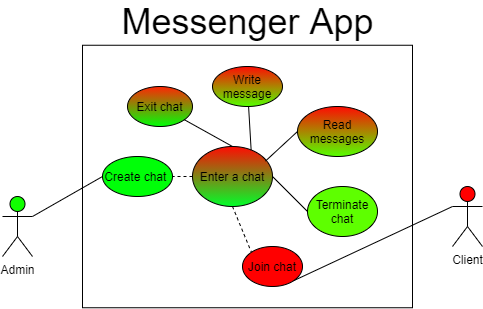

The diagram above was exported from draw.io. Its source (the exported page's mxGraphModel, read from the mxfile embedded in the PNG):
<mxGraphModel dx="952" dy="527" grid="1" gridSize="10" guides="1" tooltips="1" connect="1" arrows="1" fold="1" page="1" pageScale="1" pageWidth="827" pageHeight="1169" math="0" shadow="0">
  <root>
    <mxCell id="WIyWlLk6GJQsqaUBKTNV-0" />
    <mxCell id="WIyWlLk6GJQsqaUBKTNV-1" parent="WIyWlLk6GJQsqaUBKTNV-0" />
    <mxCell id="YiW9KYlu9IZNXcyXnUff-12" value="" style="rounded=0;whiteSpace=wrap;html=1;fillColor=none;" parent="WIyWlLk6GJQsqaUBKTNV-1" vertex="1">
      <mxGeometry x="170" y="108.75" width="330" height="262.5" as="geometry" />
    </mxCell>
    <mxCell id="YiW9KYlu9IZNXcyXnUff-3" value="Enter a chat" style="ellipse;whiteSpace=wrap;html=1;gradientColor=#00FF2A;fillColor=#FF0B03;" parent="WIyWlLk6GJQsqaUBKTNV-1" vertex="1">
      <mxGeometry x="280" y="210" width="80" height="60" as="geometry" />
    </mxCell>
    <mxCell id="YiW9KYlu9IZNXcyXnUff-4" value="Admin" style="shape=umlActor;verticalLabelPosition=bottom;verticalAlign=top;html=1;outlineConnect=0;fillColor=#11FF00;" parent="WIyWlLk6GJQsqaUBKTNV-1" vertex="1">
      <mxGeometry x="90" y="260" width="30" height="60" as="geometry" />
    </mxCell>
    <mxCell id="YiW9KYlu9IZNXcyXnUff-13" value="&lt;span style=&quot;font-size: 36px&quot;&gt;Messenger App&lt;/span&gt;" style="text;html=1;align=center;verticalAlign=middle;resizable=0;points=[];autosize=1;strokeColor=none;fillColor=none;" parent="WIyWlLk6GJQsqaUBKTNV-1" vertex="1">
      <mxGeometry x="200" y="70" width="270" height="30" as="geometry" />
    </mxCell>
    <mxCell id="YiW9KYlu9IZNXcyXnUff-14" value="" style="endArrow=none;html=1;entryX=1;entryY=0.3333333333333333;entryDx=0;entryDy=0;entryPerimeter=0;exitX=0;exitY=0.5;exitDx=0;exitDy=0;" parent="WIyWlLk6GJQsqaUBKTNV-1" source="YiW9KYlu9IZNXcyXnUff-26" target="YiW9KYlu9IZNXcyXnUff-4" edge="1">
      <mxGeometry width="50" height="50" relative="1" as="geometry">
        <mxPoint x="220.6078622149032" y="289.6515969180098" as="sourcePoint" />
        <mxPoint x="490" y="260" as="targetPoint" />
      </mxGeometry>
    </mxCell>
    <mxCell id="YiW9KYlu9IZNXcyXnUff-18" value="Exit chat" style="ellipse;whiteSpace=wrap;html=1;gradientColor=#00FF08;fillColor=#FF2605;" parent="WIyWlLk6GJQsqaUBKTNV-1" vertex="1">
      <mxGeometry x="215" y="150" width="65" height="40" as="geometry" />
    </mxCell>
    <mxCell id="YiW9KYlu9IZNXcyXnUff-26" value="Create chat&amp;nbsp;" style="ellipse;whiteSpace=wrap;html=1;fillColor=#00FF08;" parent="WIyWlLk6GJQsqaUBKTNV-1" vertex="1">
      <mxGeometry x="190" y="220" width="70" height="40" as="geometry" />
    </mxCell>
    <mxCell id="YiW9KYlu9IZNXcyXnUff-28" value="Join chat" style="ellipse;whiteSpace=wrap;html=1;fillColor=#FF0000;" parent="WIyWlLk6GJQsqaUBKTNV-1" vertex="1">
      <mxGeometry x="330" y="310" width="60" height="40" as="geometry" />
    </mxCell>
    <mxCell id="YiW9KYlu9IZNXcyXnUff-33" value="" style="endArrow=none;html=1;entryX=0.5;entryY=0;entryDx=0;entryDy=0;" parent="WIyWlLk6GJQsqaUBKTNV-1" source="YiW9KYlu9IZNXcyXnUff-18" target="YiW9KYlu9IZNXcyXnUff-3" edge="1">
      <mxGeometry width="50" height="50" relative="1" as="geometry">
        <mxPoint x="90" y="420" as="sourcePoint" />
        <mxPoint x="140" y="370" as="targetPoint" />
      </mxGeometry>
    </mxCell>
    <mxCell id="YiW9KYlu9IZNXcyXnUff-34" value="Write message" style="ellipse;whiteSpace=wrap;html=1;fillColor=#FF0B03;gradientColor=#55FF00;" parent="WIyWlLk6GJQsqaUBKTNV-1" vertex="1">
      <mxGeometry x="300" y="130" width="70" height="40" as="geometry" />
    </mxCell>
    <mxCell id="YiW9KYlu9IZNXcyXnUff-36" value="" style="endArrow=none;html=1;exitX=0.733;exitY=0.06;exitDx=0;exitDy=0;exitPerimeter=0;" parent="WIyWlLk6GJQsqaUBKTNV-1" target="YiW9KYlu9IZNXcyXnUff-34" edge="1" source="YiW9KYlu9IZNXcyXnUff-3">
      <mxGeometry width="50" height="50" relative="1" as="geometry">
        <mxPoint x="120" y="280" as="sourcePoint" />
        <mxPoint x="60" y="390" as="targetPoint" />
      </mxGeometry>
    </mxCell>
    <mxCell id="YiW9KYlu9IZNXcyXnUff-43" value="Client" style="shape=umlActor;verticalLabelPosition=bottom;verticalAlign=top;html=1;outlineConnect=0;fillColor=#FF0000;" parent="WIyWlLk6GJQsqaUBKTNV-1" vertex="1">
      <mxGeometry x="540" y="250" width="30" height="60" as="geometry" />
    </mxCell>
    <mxCell id="YiW9KYlu9IZNXcyXnUff-44" value="" style="endArrow=none;html=1;exitX=0;exitY=0.3333333333333333;exitDx=0;exitDy=0;exitPerimeter=0;entryX=1;entryY=1;entryDx=0;entryDy=0;" parent="WIyWlLk6GJQsqaUBKTNV-1" source="YiW9KYlu9IZNXcyXnUff-43" target="YiW9KYlu9IZNXcyXnUff-28" edge="1">
      <mxGeometry width="50" height="50" relative="1" as="geometry">
        <mxPoint x="510" y="290" as="sourcePoint" />
        <mxPoint x="560" y="240" as="targetPoint" />
      </mxGeometry>
    </mxCell>
    <mxCell id="YA6A_KlgIoHG-YaoL8or-6" value="" style="endArrow=none;dashed=1;html=1;rounded=0;entryX=1;entryY=0.5;entryDx=0;entryDy=0;" edge="1" parent="WIyWlLk6GJQsqaUBKTNV-1" source="YiW9KYlu9IZNXcyXnUff-3" target="YiW9KYlu9IZNXcyXnUff-26">
      <mxGeometry width="50" height="50" relative="1" as="geometry">
        <mxPoint x="290" y="200" as="sourcePoint" />
        <mxPoint x="340" y="150" as="targetPoint" />
      </mxGeometry>
    </mxCell>
    <mxCell id="YA6A_KlgIoHG-YaoL8or-8" value="" style="endArrow=none;dashed=1;html=1;rounded=0;entryX=0;entryY=0;entryDx=0;entryDy=0;exitX=0.5;exitY=1;exitDx=0;exitDy=0;" edge="1" parent="WIyWlLk6GJQsqaUBKTNV-1" source="YiW9KYlu9IZNXcyXnUff-3" target="YiW9KYlu9IZNXcyXnUff-28">
      <mxGeometry width="50" height="50" relative="1" as="geometry">
        <mxPoint x="343.19587628866043" y="202.26804123711293" as="sourcePoint" />
        <mxPoint x="280.2099999999998" y="255.07999999999993" as="targetPoint" />
      </mxGeometry>
    </mxCell>
    <mxCell id="YA6A_KlgIoHG-YaoL8or-9" value="Terminate chat" style="ellipse;whiteSpace=wrap;html=1;fillColor=#5EFF00;" vertex="1" parent="WIyWlLk6GJQsqaUBKTNV-1">
      <mxGeometry x="395" y="250" width="70" height="50" as="geometry" />
    </mxCell>
    <mxCell id="YA6A_KlgIoHG-YaoL8or-10" value="" style="endArrow=none;html=1;rounded=0;entryX=0;entryY=0.5;entryDx=0;entryDy=0;exitX=1;exitY=0.5;exitDx=0;exitDy=0;" edge="1" parent="WIyWlLk6GJQsqaUBKTNV-1" source="YiW9KYlu9IZNXcyXnUff-3" target="YA6A_KlgIoHG-YaoL8or-9">
      <mxGeometry width="50" height="50" relative="1" as="geometry">
        <mxPoint x="380" y="310" as="sourcePoint" />
        <mxPoint x="430" y="260" as="targetPoint" />
      </mxGeometry>
    </mxCell>
    <mxCell id="YA6A_KlgIoHG-YaoL8or-11" value="Read messages" style="ellipse;whiteSpace=wrap;html=1;fillColor=#FF0B03;gradientColor=#55FF00;" vertex="1" parent="WIyWlLk6GJQsqaUBKTNV-1">
      <mxGeometry x="385" y="170" width="80" height="50" as="geometry" />
    </mxCell>
    <mxCell id="YA6A_KlgIoHG-YaoL8or-12" value="" style="endArrow=none;html=1;rounded=0;exitX=0;exitY=0.5;exitDx=0;exitDy=0;entryX=0.912;entryY=0.243;entryDx=0;entryDy=0;entryPerimeter=0;" edge="1" parent="WIyWlLk6GJQsqaUBKTNV-1" source="YA6A_KlgIoHG-YaoL8or-11" target="YiW9KYlu9IZNXcyXnUff-3">
      <mxGeometry width="50" height="50" relative="1" as="geometry">
        <mxPoint x="390" y="320" as="sourcePoint" />
        <mxPoint x="440" y="270" as="targetPoint" />
      </mxGeometry>
    </mxCell>
  </root>
</mxGraphModel>